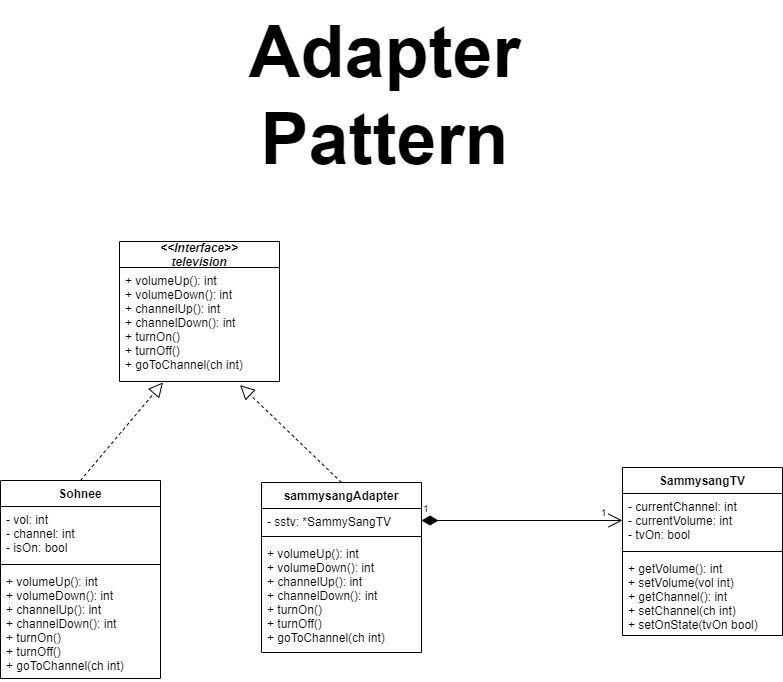

The diagram above was exported from draw.io. Its source (the exported page's mxGraphModel, read from the mxfile embedded in the PNG):
<mxGraphModel dx="1290" dy="549" grid="1" gridSize="10" guides="1" tooltips="1" connect="1" arrows="1" fold="1" page="1" pageScale="1" pageWidth="850" pageHeight="1100" math="0" shadow="0">
  <root>
    <mxCell id="0" />
    <mxCell id="1" parent="0" />
    <mxCell id="zDB5Lu21XLpRrH3eGJRO-1" value="SammysangTV" style="swimlane;fontStyle=1;align=center;verticalAlign=top;childLayout=stackLayout;horizontal=1;startSize=26;horizontalStack=0;resizeParent=1;resizeParentMax=0;resizeLast=0;collapsible=1;marginBottom=0;" parent="1" vertex="1">
      <mxGeometry x="663" y="467" width="160" height="168" as="geometry" />
    </mxCell>
    <mxCell id="zDB5Lu21XLpRrH3eGJRO-2" value="- currentChannel: int&#10;- currentVolume: int&#10;- tvOn: bool" style="text;strokeColor=none;fillColor=none;align=left;verticalAlign=top;spacingLeft=4;spacingRight=4;overflow=hidden;rotatable=0;points=[[0,0.5],[1,0.5]];portConstraint=eastwest;" parent="zDB5Lu21XLpRrH3eGJRO-1" vertex="1">
      <mxGeometry y="26" width="160" height="54" as="geometry" />
    </mxCell>
    <mxCell id="zDB5Lu21XLpRrH3eGJRO-3" value="" style="line;strokeWidth=1;fillColor=none;align=left;verticalAlign=middle;spacingTop=-1;spacingLeft=3;spacingRight=3;rotatable=0;labelPosition=right;points=[];portConstraint=eastwest;strokeColor=inherit;" parent="zDB5Lu21XLpRrH3eGJRO-1" vertex="1">
      <mxGeometry y="80" width="160" height="8" as="geometry" />
    </mxCell>
    <mxCell id="zDB5Lu21XLpRrH3eGJRO-4" value="+ getVolume(): int&#10;+ setVolume(vol int)&#10;+ getChannel(): int&#10;+ setChannel(ch int)&#10;+ setOnState(tvOn bool)" style="text;strokeColor=none;fillColor=none;align=left;verticalAlign=top;spacingLeft=4;spacingRight=4;overflow=hidden;rotatable=0;points=[[0,0.5],[1,0.5]];portConstraint=eastwest;" parent="zDB5Lu21XLpRrH3eGJRO-1" vertex="1">
      <mxGeometry y="88" width="160" height="80" as="geometry" />
    </mxCell>
    <mxCell id="zDB5Lu21XLpRrH3eGJRO-5" value="Sohnee" style="swimlane;fontStyle=1;align=center;verticalAlign=top;childLayout=stackLayout;horizontal=1;startSize=26;horizontalStack=0;resizeParent=1;resizeParentMax=0;resizeLast=0;collapsible=1;marginBottom=0;" parent="1" vertex="1">
      <mxGeometry x="41" y="480" width="160" height="198" as="geometry" />
    </mxCell>
    <mxCell id="zDB5Lu21XLpRrH3eGJRO-6" value="- vol: int&#10;- channel: int&#10;- isOn: bool" style="text;strokeColor=none;fillColor=none;align=left;verticalAlign=top;spacingLeft=4;spacingRight=4;overflow=hidden;rotatable=0;points=[[0,0.5],[1,0.5]];portConstraint=eastwest;" parent="zDB5Lu21XLpRrH3eGJRO-5" vertex="1">
      <mxGeometry y="26" width="160" height="54" as="geometry" />
    </mxCell>
    <mxCell id="zDB5Lu21XLpRrH3eGJRO-7" value="" style="line;strokeWidth=1;fillColor=none;align=left;verticalAlign=middle;spacingTop=-1;spacingLeft=3;spacingRight=3;rotatable=0;labelPosition=right;points=[];portConstraint=eastwest;strokeColor=inherit;" parent="zDB5Lu21XLpRrH3eGJRO-5" vertex="1">
      <mxGeometry y="80" width="160" height="8" as="geometry" />
    </mxCell>
    <mxCell id="zDB5Lu21XLpRrH3eGJRO-8" value="+ volumeUp(): int&#10;+ volumeDown(): int&#10;+ channelUp(): int&#10;+ channelDown(): int&#10;+ turnOn()&#10;+ turnOff()&#10;+ goToChannel(ch int)" style="text;strokeColor=none;fillColor=none;align=left;verticalAlign=top;spacingLeft=4;spacingRight=4;overflow=hidden;rotatable=0;points=[[0,0.5],[1,0.5]];portConstraint=eastwest;" parent="zDB5Lu21XLpRrH3eGJRO-5" vertex="1">
      <mxGeometry y="88" width="160" height="110" as="geometry" />
    </mxCell>
    <mxCell id="zDB5Lu21XLpRrH3eGJRO-9" value="sammysangAdapter" style="swimlane;fontStyle=1;align=center;verticalAlign=top;childLayout=stackLayout;horizontal=1;startSize=26;horizontalStack=0;resizeParent=1;resizeParentMax=0;resizeLast=0;collapsible=1;marginBottom=0;" parent="1" vertex="1">
      <mxGeometry x="302" y="482" width="160" height="170" as="geometry" />
    </mxCell>
    <mxCell id="zDB5Lu21XLpRrH3eGJRO-10" value="- sstv: *SammySangTV" style="text;strokeColor=none;fillColor=none;align=left;verticalAlign=top;spacingLeft=4;spacingRight=4;overflow=hidden;rotatable=0;points=[[0,0.5],[1,0.5]];portConstraint=eastwest;" parent="zDB5Lu21XLpRrH3eGJRO-9" vertex="1">
      <mxGeometry y="26" width="160" height="24" as="geometry" />
    </mxCell>
    <mxCell id="zDB5Lu21XLpRrH3eGJRO-11" value="" style="line;strokeWidth=1;fillColor=none;align=left;verticalAlign=middle;spacingTop=-1;spacingLeft=3;spacingRight=3;rotatable=0;labelPosition=right;points=[];portConstraint=eastwest;strokeColor=inherit;" parent="zDB5Lu21XLpRrH3eGJRO-9" vertex="1">
      <mxGeometry y="50" width="160" height="8" as="geometry" />
    </mxCell>
    <mxCell id="zDB5Lu21XLpRrH3eGJRO-12" value="+ volumeUp(): int&#10;+ volumeDown(): int&#10;+ channelUp(): int&#10;+ channelDown(): int&#10;+ turnOn()&#10;+ turnOff()&#10;+ goToChannel(ch int)" style="text;strokeColor=none;fillColor=none;align=left;verticalAlign=top;spacingLeft=4;spacingRight=4;overflow=hidden;rotatable=0;points=[[0,0.5],[1,0.5]];portConstraint=eastwest;" parent="zDB5Lu21XLpRrH3eGJRO-9" vertex="1">
      <mxGeometry y="58" width="160" height="112" as="geometry" />
    </mxCell>
    <mxCell id="zDB5Lu21XLpRrH3eGJRO-18" value="&lt;font style=&quot;font-size: 10px;&quot;&gt;1&lt;/font&gt;" style="text;html=1;align=center;verticalAlign=middle;resizable=0;points=[];autosize=1;strokeColor=none;fillColor=none;" parent="1" vertex="1">
      <mxGeometry x="629" y="497" width="30" height="30" as="geometry" />
    </mxCell>
    <mxCell id="zDB5Lu21XLpRrH3eGJRO-23" value="" style="endArrow=block;dashed=1;endFill=0;endSize=12;html=1;rounded=0;exitX=0.5;exitY=0;exitDx=0;exitDy=0;entryX=0.753;entryY=1.031;entryDx=0;entryDy=0;entryPerimeter=0;" parent="1" source="zDB5Lu21XLpRrH3eGJRO-9" target="zDB5Lu21XLpRrH3eGJRO-44" edge="1">
      <mxGeometry width="160" relative="1" as="geometry">
        <mxPoint x="224" y="474" as="sourcePoint" />
        <mxPoint x="280" y="350" as="targetPoint" />
      </mxGeometry>
    </mxCell>
    <mxCell id="zDB5Lu21XLpRrH3eGJRO-25" value="" style="endArrow=block;dashed=1;endFill=0;endSize=12;html=1;rounded=0;entryX=0.272;entryY=1.008;entryDx=0;entryDy=0;entryPerimeter=0;exitX=0.5;exitY=0;exitDx=0;exitDy=0;" parent="1" source="zDB5Lu21XLpRrH3eGJRO-5" target="zDB5Lu21XLpRrH3eGJRO-44" edge="1">
      <mxGeometry width="160" relative="1" as="geometry">
        <mxPoint x="224" y="474" as="sourcePoint" />
        <mxPoint x="203.51999999999998" y="363.79600000000005" as="targetPoint" />
      </mxGeometry>
    </mxCell>
    <mxCell id="zDB5Lu21XLpRrH3eGJRO-26" value="&lt;font style=&quot;font-size: 72px;&quot;&gt;&lt;b style=&quot;&quot;&gt;Adapter&lt;br&gt;Pattern&lt;/b&gt;&lt;/font&gt;" style="text;html=1;align=center;verticalAlign=middle;resizable=0;points=[];autosize=1;strokeColor=none;fillColor=none;" parent="1" vertex="1">
      <mxGeometry x="275" width="300" height="190" as="geometry" />
    </mxCell>
    <mxCell id="zDB5Lu21XLpRrH3eGJRO-43" value="&lt;&lt;Interface&gt;&gt;&#10;television" style="swimlane;fontStyle=3;childLayout=stackLayout;horizontal=1;startSize=26;fillColor=none;horizontalStack=0;resizeParent=1;resizeParentMax=0;resizeLast=0;collapsible=1;marginBottom=0;fontSize=12;" parent="1" vertex="1">
      <mxGeometry x="160" y="241" width="160" height="140" as="geometry" />
    </mxCell>
    <mxCell id="zDB5Lu21XLpRrH3eGJRO-44" value="+ volumeUp(): int&#10;+ volumeDown(): int&#10;+ channelUp(): int&#10;+ channelDown(): int&#10;+ turnOn()&#10;+ turnOff()&#10;+ goToChannel(ch int)" style="text;strokeColor=none;fillColor=none;align=left;verticalAlign=top;spacingLeft=4;spacingRight=4;overflow=hidden;rotatable=0;points=[[0,0.5],[1,0.5]];portConstraint=eastwest;fontSize=12;" parent="zDB5Lu21XLpRrH3eGJRO-43" vertex="1">
      <mxGeometry y="26" width="160" height="114" as="geometry" />
    </mxCell>
    <mxCell id="zDB5Lu21XLpRrH3eGJRO-47" value="1" style="endArrow=open;html=1;endSize=12;startArrow=diamondThin;startSize=14;startFill=1;edgeStyle=orthogonalEdgeStyle;align=left;verticalAlign=bottom;rounded=0;fontSize=10;exitX=1;exitY=0.5;exitDx=0;exitDy=0;entryX=0;entryY=0.5;entryDx=0;entryDy=0;" parent="1" source="zDB5Lu21XLpRrH3eGJRO-10" target="zDB5Lu21XLpRrH3eGJRO-2" edge="1">
      <mxGeometry x="-1" y="3" relative="1" as="geometry">
        <mxPoint x="480" y="520" as="sourcePoint" />
        <mxPoint x="640" y="520" as="targetPoint" />
      </mxGeometry>
    </mxCell>
  </root>
</mxGraphModel>